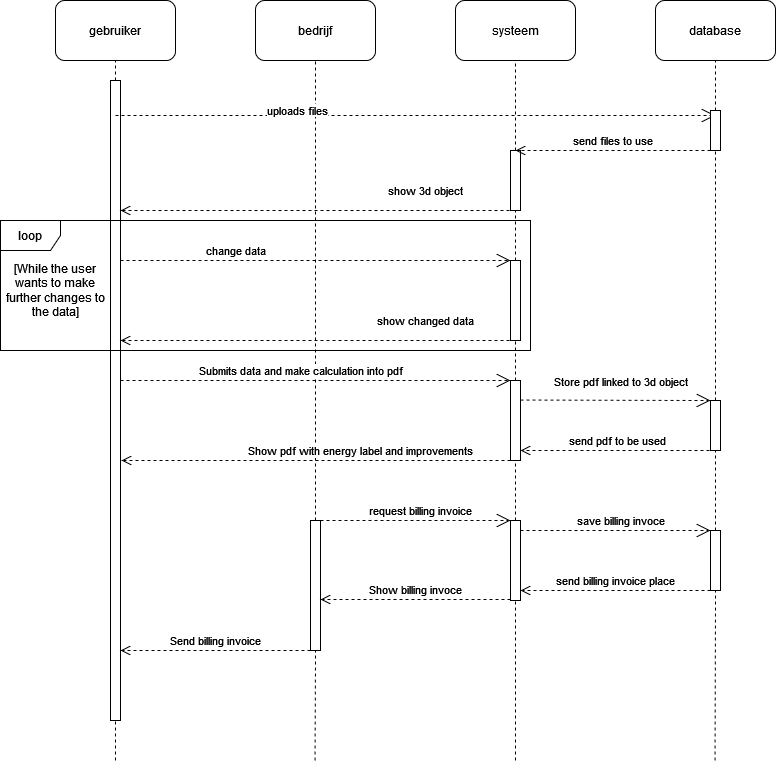

The diagram above was exported from draw.io. Its source (the exported page's mxGraphModel, read from the mxfile embedded in the PNG):
<mxGraphModel dx="1434" dy="706" grid="1" gridSize="10" guides="1" tooltips="1" connect="1" arrows="1" fold="1" page="1" pageScale="1" pageWidth="827" pageHeight="1169" math="0" shadow="0">
  <root>
    <mxCell id="0" />
    <mxCell id="1" parent="0" />
    <mxCell id="foqlHW52bQj5ZRQ0Jq_E-1" value="gebruiker" style="rounded=1;whiteSpace=wrap;html=1;" parent="1" vertex="1">
      <mxGeometry x="75" width="120" height="60" as="geometry" />
    </mxCell>
    <mxCell id="foqlHW52bQj5ZRQ0Jq_E-2" value="bedrijf" style="rounded=1;whiteSpace=wrap;html=1;" parent="1" vertex="1">
      <mxGeometry x="275" width="120" height="60" as="geometry" />
    </mxCell>
    <mxCell id="foqlHW52bQj5ZRQ0Jq_E-3" value="systeem" style="rounded=1;whiteSpace=wrap;html=1;" parent="1" vertex="1">
      <mxGeometry x="475" width="120" height="60" as="geometry" />
    </mxCell>
    <mxCell id="foqlHW52bQj5ZRQ0Jq_E-4" value="database" style="rounded=1;whiteSpace=wrap;html=1;" parent="1" vertex="1">
      <mxGeometry x="675" width="120" height="60" as="geometry" />
    </mxCell>
    <mxCell id="foqlHW52bQj5ZRQ0Jq_E-5" value="" style="endArrow=none;dashed=1;html=1;rounded=0;entryX=0.5;entryY=1;entryDx=0;entryDy=0;" parent="1" source="foqlHW52bQj5ZRQ0Jq_E-10" edge="1">
      <mxGeometry width="50" height="50" relative="1" as="geometry">
        <mxPoint x="135" y="760" as="sourcePoint" />
        <mxPoint x="135" y="60" as="targetPoint" />
      </mxGeometry>
    </mxCell>
    <mxCell id="foqlHW52bQj5ZRQ0Jq_E-6" value="" style="endArrow=none;dashed=1;html=1;rounded=0;entryX=0.5;entryY=1;entryDx=0;entryDy=0;" parent="1" source="KRaOTSRPTYK7IJuwcNx5-15" edge="1">
      <mxGeometry width="50" height="50" relative="1" as="geometry">
        <mxPoint x="334.5" y="760" as="sourcePoint" />
        <mxPoint x="335" y="60" as="targetPoint" />
      </mxGeometry>
    </mxCell>
    <mxCell id="foqlHW52bQj5ZRQ0Jq_E-7" value="" style="endArrow=none;dashed=1;html=1;rounded=0;entryX=0.5;entryY=1;entryDx=0;entryDy=0;" parent="1" source="foqlHW52bQj5ZRQ0Jq_E-12" edge="1">
      <mxGeometry width="50" height="50" relative="1" as="geometry">
        <mxPoint x="534.5" y="760" as="sourcePoint" />
        <mxPoint x="535" y="60" as="targetPoint" />
      </mxGeometry>
    </mxCell>
    <mxCell id="foqlHW52bQj5ZRQ0Jq_E-8" value="" style="endArrow=none;dashed=1;html=1;rounded=0;entryX=0.5;entryY=1;entryDx=0;entryDy=0;" parent="1" source="KRaOTSRPTYK7IJuwcNx5-13" edge="1">
      <mxGeometry width="50" height="50" relative="1" as="geometry">
        <mxPoint x="734.5" y="760" as="sourcePoint" />
        <mxPoint x="735" y="60" as="targetPoint" />
      </mxGeometry>
    </mxCell>
    <mxCell id="foqlHW52bQj5ZRQ0Jq_E-11" value="" style="endArrow=none;dashed=1;html=1;rounded=0;entryX=0.5;entryY=1;entryDx=0;entryDy=0;" parent="1" target="foqlHW52bQj5ZRQ0Jq_E-10" edge="1">
      <mxGeometry width="50" height="50" relative="1" as="geometry">
        <mxPoint x="135" y="760" as="sourcePoint" />
        <mxPoint x="135" y="60" as="targetPoint" />
      </mxGeometry>
    </mxCell>
    <mxCell id="foqlHW52bQj5ZRQ0Jq_E-10" value="" style="html=1;points=[[0,0,0,0,5],[0,1,0,0,-5],[1,0,0,0,5],[1,1,0,0,-5]];perimeter=orthogonalPerimeter;outlineConnect=0;targetShapes=umlLifeline;portConstraint=eastwest;newEdgeStyle={&quot;curved&quot;:0,&quot;rounded&quot;:0};" parent="1" vertex="1">
      <mxGeometry x="130" y="80" width="10" height="640" as="geometry" />
    </mxCell>
    <mxCell id="foqlHW52bQj5ZRQ0Jq_E-13" value="" style="endArrow=none;dashed=1;html=1;rounded=0;entryX=0.5;entryY=1;entryDx=0;entryDy=0;" parent="1" source="KRaOTSRPTYK7IJuwcNx5-4" target="foqlHW52bQj5ZRQ0Jq_E-12" edge="1">
      <mxGeometry width="50" height="50" relative="1" as="geometry">
        <mxPoint x="534.5" y="760" as="sourcePoint" />
        <mxPoint x="535" y="60" as="targetPoint" />
      </mxGeometry>
    </mxCell>
    <mxCell id="foqlHW52bQj5ZRQ0Jq_E-12" value="" style="html=1;points=[[0,0,0,0,5],[0,1,0,0,-5],[1,0,0,0,5],[1,1,0,0,-5]];perimeter=orthogonalPerimeter;outlineConnect=0;targetShapes=umlLifeline;portConstraint=eastwest;newEdgeStyle={&quot;curved&quot;:0,&quot;rounded&quot;:0};" parent="1" vertex="1">
      <mxGeometry x="530" y="150" width="10" height="60" as="geometry" />
    </mxCell>
    <mxCell id="foqlHW52bQj5ZRQ0Jq_E-14" value="&lt;div align=&quot;left&quot;&gt;uploads files&lt;br&gt;&lt;/div&gt;" style="endArrow=open;endSize=12;dashed=1;html=1;rounded=0;" parent="1" edge="1">
      <mxGeometry x="-0.3924" y="5" width="160" relative="1" as="geometry">
        <mxPoint x="135" y="115" as="sourcePoint" />
        <mxPoint x="735" y="115" as="targetPoint" />
        <Array as="points" />
        <mxPoint as="offset" />
      </mxGeometry>
    </mxCell>
    <mxCell id="KRaOTSRPTYK7IJuwcNx5-3" value="show 3d object" style="html=1;verticalAlign=bottom;endArrow=open;dashed=1;endSize=8;curved=0;rounded=0;" parent="1" edge="1">
      <mxGeometry x="-0.5681" y="-10" relative="1" as="geometry">
        <mxPoint x="529" y="210" as="sourcePoint" />
        <mxPoint x="140" y="210" as="targetPoint" />
        <mxPoint as="offset" />
      </mxGeometry>
    </mxCell>
    <mxCell id="KRaOTSRPTYK7IJuwcNx5-5" value="" style="endArrow=none;dashed=1;html=1;rounded=0;entryX=0.5;entryY=1;entryDx=0;entryDy=0;" parent="1" source="KRaOTSRPTYK7IJuwcNx5-8" target="KRaOTSRPTYK7IJuwcNx5-4" edge="1">
      <mxGeometry width="50" height="50" relative="1" as="geometry">
        <mxPoint x="534.5" y="760" as="sourcePoint" />
        <mxPoint x="535" y="210" as="targetPoint" />
      </mxGeometry>
    </mxCell>
    <mxCell id="KRaOTSRPTYK7IJuwcNx5-4" value="" style="html=1;points=[[0,0,0,0,5],[0,1,0,0,-5],[1,0,0,0,5],[1,1,0,0,-5]];perimeter=orthogonalPerimeter;outlineConnect=0;targetShapes=umlLifeline;portConstraint=eastwest;newEdgeStyle={&quot;curved&quot;:0,&quot;rounded&quot;:0};" parent="1" vertex="1">
      <mxGeometry x="530" y="260" width="10" height="80" as="geometry" />
    </mxCell>
    <mxCell id="KRaOTSRPTYK7IJuwcNx5-6" value="change data" style="endArrow=open;endSize=12;dashed=1;html=1;rounded=0;entryX=0;entryY=0;entryDx=0;entryDy=5;entryPerimeter=0;" parent="1" edge="1">
      <mxGeometry x="-0.4103" y="10" width="160" relative="1" as="geometry">
        <mxPoint x="140" y="260" as="sourcePoint" />
        <mxPoint x="530" y="260" as="targetPoint" />
        <mxPoint as="offset" />
      </mxGeometry>
    </mxCell>
    <mxCell id="KRaOTSRPTYK7IJuwcNx5-7" value="show changed data" style="html=1;verticalAlign=bottom;endArrow=open;dashed=1;endSize=8;curved=0;rounded=0;" parent="1" edge="1">
      <mxGeometry x="-0.5681" y="-10" relative="1" as="geometry">
        <mxPoint x="529" y="340" as="sourcePoint" />
        <mxPoint x="140" y="340" as="targetPoint" />
        <mxPoint as="offset" />
      </mxGeometry>
    </mxCell>
    <mxCell id="KRaOTSRPTYK7IJuwcNx5-9" value="" style="endArrow=none;dashed=1;html=1;rounded=0;entryX=0.5;entryY=1;entryDx=0;entryDy=0;" parent="1" target="KRaOTSRPTYK7IJuwcNx5-8" edge="1" source="LcCYhKTUZK49LtZCt5tr-10">
      <mxGeometry width="50" height="50" relative="1" as="geometry">
        <mxPoint x="535" y="760" as="sourcePoint" />
        <mxPoint x="535" y="350" as="targetPoint" />
      </mxGeometry>
    </mxCell>
    <mxCell id="KRaOTSRPTYK7IJuwcNx5-8" value="" style="html=1;points=[[0,0,0,0,5],[0,1,0,0,-5],[1,0,0,0,5],[1,1,0,0,-5]];perimeter=orthogonalPerimeter;outlineConnect=0;targetShapes=umlLifeline;portConstraint=eastwest;newEdgeStyle={&quot;curved&quot;:0,&quot;rounded&quot;:0};" parent="1" vertex="1">
      <mxGeometry x="530" y="380" width="10" height="80" as="geometry" />
    </mxCell>
    <mxCell id="KRaOTSRPTYK7IJuwcNx5-10" value="Submits data and make calculation into pdf" style="endArrow=open;endSize=12;dashed=1;html=1;rounded=0;entryX=0;entryY=0;entryDx=0;entryDy=5;entryPerimeter=0;" parent="1" edge="1">
      <mxGeometry x="-0.0769" y="10" width="160" relative="1" as="geometry">
        <mxPoint x="140" y="380" as="sourcePoint" />
        <mxPoint x="530" y="380" as="targetPoint" />
        <mxPoint as="offset" />
      </mxGeometry>
    </mxCell>
    <mxCell id="KRaOTSRPTYK7IJuwcNx5-12" value="Show pdf with energy label and improvements" style="html=1;verticalAlign=bottom;endArrow=open;dashed=1;endSize=8;curved=0;rounded=0;" parent="1" edge="1">
      <mxGeometry x="-0.2288" relative="1" as="geometry">
        <mxPoint x="530" y="460" as="sourcePoint" />
        <mxPoint x="141" y="460" as="targetPoint" />
        <mxPoint as="offset" />
      </mxGeometry>
    </mxCell>
    <mxCell id="KRaOTSRPTYK7IJuwcNx5-14" value="" style="endArrow=none;dashed=1;html=1;rounded=0;entryX=0.5;entryY=1;entryDx=0;entryDy=0;" parent="1" target="KRaOTSRPTYK7IJuwcNx5-13" edge="1" source="LcCYhKTUZK49LtZCt5tr-7">
      <mxGeometry width="50" height="50" relative="1" as="geometry">
        <mxPoint x="734.5" y="760" as="sourcePoint" />
        <mxPoint x="735" y="60" as="targetPoint" />
      </mxGeometry>
    </mxCell>
    <mxCell id="KRaOTSRPTYK7IJuwcNx5-13" value="" style="html=1;points=[[0,0,0,0,5],[0,1,0,0,-5],[1,0,0,0,5],[1,1,0,0,-5]];perimeter=orthogonalPerimeter;outlineConnect=0;targetShapes=umlLifeline;portConstraint=eastwest;newEdgeStyle={&quot;curved&quot;:0,&quot;rounded&quot;:0};" parent="1" vertex="1">
      <mxGeometry x="730" y="110" width="10" height="40" as="geometry" />
    </mxCell>
    <mxCell id="KRaOTSRPTYK7IJuwcNx5-16" value="" style="endArrow=none;dashed=1;html=1;rounded=0;entryX=0.5;entryY=1;entryDx=0;entryDy=0;" parent="1" target="KRaOTSRPTYK7IJuwcNx5-15" edge="1">
      <mxGeometry width="50" height="50" relative="1" as="geometry">
        <mxPoint x="334.5" y="760" as="sourcePoint" />
        <mxPoint x="335" y="60" as="targetPoint" />
      </mxGeometry>
    </mxCell>
    <mxCell id="KRaOTSRPTYK7IJuwcNx5-15" value="" style="html=1;points=[[0,0,0,0,5],[0,1,0,0,-5],[1,0,0,0,5],[1,1,0,0,-5]];perimeter=orthogonalPerimeter;outlineConnect=0;targetShapes=umlLifeline;portConstraint=eastwest;newEdgeStyle={&quot;curved&quot;:0,&quot;rounded&quot;:0};movable=1;resizable=1;rotatable=1;deletable=1;editable=1;locked=0;connectable=1;" parent="1" vertex="1">
      <mxGeometry x="330" y="520" width="10" height="130" as="geometry" />
    </mxCell>
    <mxCell id="KRaOTSRPTYK7IJuwcNx5-18" value="request billing invoice" style="endArrow=open;endSize=12;dashed=1;html=1;rounded=0;" parent="1" edge="1">
      <mxGeometry x="0.0526" y="10" width="160" relative="1" as="geometry">
        <mxPoint x="340" y="520" as="sourcePoint" />
        <mxPoint x="530" y="520" as="targetPoint" />
        <mxPoint as="offset" />
      </mxGeometry>
    </mxCell>
    <mxCell id="giKKbkyElzvzFciVZ9nf-1" value="loop" style="shape=umlFrame;whiteSpace=wrap;html=1;pointerEvents=0;" parent="1" vertex="1">
      <mxGeometry x="20" y="220" width="530" height="130" as="geometry" />
    </mxCell>
    <mxCell id="LcCYhKTUZK49LtZCt5tr-1" value="send files to use" style="html=1;verticalAlign=bottom;endArrow=open;dashed=1;endSize=8;curved=0;rounded=0;" edge="1" parent="1">
      <mxGeometry relative="1" as="geometry">
        <mxPoint x="730" y="150" as="sourcePoint" />
        <mxPoint x="535" y="150" as="targetPoint" />
      </mxGeometry>
    </mxCell>
    <mxCell id="LcCYhKTUZK49LtZCt5tr-3" value="[While the user wants to make further changes to the data]" style="text;html=1;align=center;verticalAlign=middle;whiteSpace=wrap;rounded=0;" vertex="1" parent="1">
      <mxGeometry x="20" y="250" width="110" height="80" as="geometry" />
    </mxCell>
    <mxCell id="LcCYhKTUZK49LtZCt5tr-6" value="Store pdf linked to 3d object" style="endArrow=open;endSize=12;dashed=1;html=1;rounded=0;" edge="1" parent="1" target="LcCYhKTUZK49LtZCt5tr-7">
      <mxGeometry x="0.0526" y="20" width="160" relative="1" as="geometry">
        <mxPoint x="540" y="399.5" as="sourcePoint" />
        <mxPoint x="700" y="399.5" as="targetPoint" />
        <mxPoint y="1" as="offset" />
      </mxGeometry>
    </mxCell>
    <mxCell id="LcCYhKTUZK49LtZCt5tr-8" value="" style="endArrow=none;dashed=1;html=1;rounded=0;entryX=0.5;entryY=1;entryDx=0;entryDy=0;" edge="1" parent="1" source="LcCYhKTUZK49LtZCt5tr-14" target="LcCYhKTUZK49LtZCt5tr-7">
      <mxGeometry width="50" height="50" relative="1" as="geometry">
        <mxPoint x="734.5" y="760" as="sourcePoint" />
        <mxPoint x="735" y="150" as="targetPoint" />
      </mxGeometry>
    </mxCell>
    <mxCell id="LcCYhKTUZK49LtZCt5tr-7" value="" style="html=1;points=[[0,0,0,0,5],[0,1,0,0,-5],[1,0,0,0,5],[1,1,0,0,-5]];perimeter=orthogonalPerimeter;outlineConnect=0;targetShapes=umlLifeline;portConstraint=eastwest;newEdgeStyle={&quot;curved&quot;:0,&quot;rounded&quot;:0};" vertex="1" parent="1">
      <mxGeometry x="730" y="400" width="10" height="50" as="geometry" />
    </mxCell>
    <mxCell id="LcCYhKTUZK49LtZCt5tr-9" value="send pdf to be used" style="html=1;verticalAlign=bottom;endArrow=open;dashed=1;endSize=8;curved=0;rounded=0;" edge="1" parent="1">
      <mxGeometry relative="1" as="geometry">
        <mxPoint x="735" y="450" as="sourcePoint" />
        <mxPoint x="540" y="450" as="targetPoint" />
      </mxGeometry>
    </mxCell>
    <mxCell id="LcCYhKTUZK49LtZCt5tr-12" value="" style="endArrow=none;dashed=1;html=1;rounded=0;entryX=0.5;entryY=1;entryDx=0;entryDy=0;" edge="1" parent="1" target="LcCYhKTUZK49LtZCt5tr-10">
      <mxGeometry width="50" height="50" relative="1" as="geometry">
        <mxPoint x="535" y="760" as="sourcePoint" />
        <mxPoint x="535" y="460" as="targetPoint" />
      </mxGeometry>
    </mxCell>
    <mxCell id="LcCYhKTUZK49LtZCt5tr-10" value="" style="html=1;points=[[0,0,0,0,5],[0,1,0,0,-5],[1,0,0,0,5],[1,1,0,0,-5]];perimeter=orthogonalPerimeter;outlineConnect=0;targetShapes=umlLifeline;portConstraint=eastwest;newEdgeStyle={&quot;curved&quot;:0,&quot;rounded&quot;:0};" vertex="1" parent="1">
      <mxGeometry x="530" y="520" width="10" height="80" as="geometry" />
    </mxCell>
    <mxCell id="LcCYhKTUZK49LtZCt5tr-13" value="Show billing invoce" style="html=1;verticalAlign=bottom;endArrow=open;dashed=1;endSize=8;curved=0;rounded=0;" edge="1" parent="1" source="LcCYhKTUZK49LtZCt5tr-10">
      <mxGeometry relative="1" as="geometry">
        <mxPoint x="420" y="599" as="sourcePoint" />
        <mxPoint x="340" y="599" as="targetPoint" />
      </mxGeometry>
    </mxCell>
    <mxCell id="LcCYhKTUZK49LtZCt5tr-15" value="" style="endArrow=none;dashed=1;html=1;rounded=0;entryX=0.5;entryY=1;entryDx=0;entryDy=0;" edge="1" parent="1" target="LcCYhKTUZK49LtZCt5tr-14">
      <mxGeometry width="50" height="50" relative="1" as="geometry">
        <mxPoint x="734.5" y="760" as="sourcePoint" />
        <mxPoint x="735" y="450" as="targetPoint" />
      </mxGeometry>
    </mxCell>
    <mxCell id="LcCYhKTUZK49LtZCt5tr-14" value="" style="html=1;points=[[0,0,0,0,5],[0,1,0,0,-5],[1,0,0,0,5],[1,1,0,0,-5]];perimeter=orthogonalPerimeter;outlineConnect=0;targetShapes=umlLifeline;portConstraint=eastwest;newEdgeStyle={&quot;curved&quot;:0,&quot;rounded&quot;:0};" vertex="1" parent="1">
      <mxGeometry x="730" y="530" width="10" height="60" as="geometry" />
    </mxCell>
    <mxCell id="LcCYhKTUZK49LtZCt5tr-16" value="send billing invoice place" style="html=1;verticalAlign=bottom;endArrow=open;dashed=1;endSize=8;curved=0;rounded=0;" edge="1" parent="1" source="LcCYhKTUZK49LtZCt5tr-14">
      <mxGeometry relative="1" as="geometry">
        <mxPoint x="620" y="590" as="sourcePoint" />
        <mxPoint x="540" y="590" as="targetPoint" />
      </mxGeometry>
    </mxCell>
    <mxCell id="LcCYhKTUZK49LtZCt5tr-17" value="save billing invoce" style="endArrow=open;endSize=12;dashed=1;html=1;rounded=0;" edge="1" parent="1" source="LcCYhKTUZK49LtZCt5tr-10">
      <mxGeometry x="0.0526" y="10" width="160" relative="1" as="geometry">
        <mxPoint x="570" y="530" as="sourcePoint" />
        <mxPoint x="730" y="530" as="targetPoint" />
        <mxPoint as="offset" />
      </mxGeometry>
    </mxCell>
    <mxCell id="LcCYhKTUZK49LtZCt5tr-18" value="Send billing invoice" style="html=1;verticalAlign=bottom;endArrow=open;dashed=1;endSize=8;curved=0;rounded=0;" edge="1" parent="1" target="foqlHW52bQj5ZRQ0Jq_E-10">
      <mxGeometry relative="1" as="geometry">
        <mxPoint x="330" y="650" as="sourcePoint" />
        <mxPoint x="250" y="650" as="targetPoint" />
      </mxGeometry>
    </mxCell>
  </root>
</mxGraphModel>